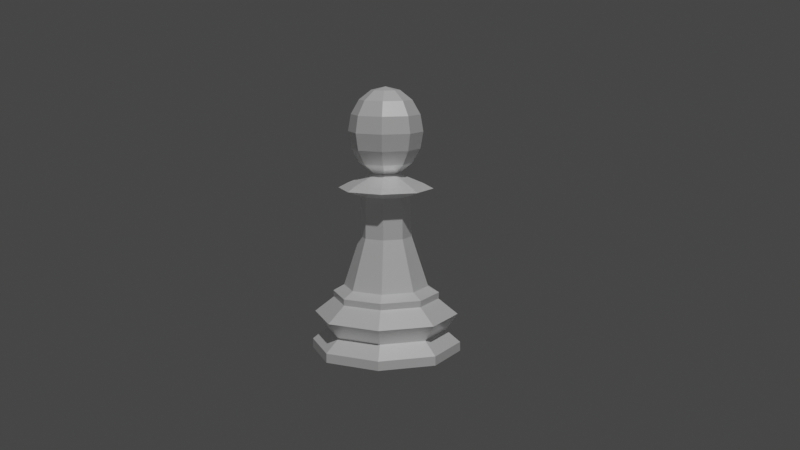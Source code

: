 # Source: Pawn.blend  (saved by Blender 2.93.21; exported with 4.5.12 LTS)
import bpy
from mathutils import Matrix  # noqa: F401  (used for matrix-valued properties, if any)

bpy.ops.wm.read_factory_settings(use_empty=True)
scene = bpy.context.scene
scene.name = 'Scene'

# ---- collections
col_collection = bpy.data.collections.new('Collection'); scene.collection.children.link(col_collection)

# ---- materials (node trees are filled in below, after node groups)
mat_material_001 = bpy.data.materials.new('Material.001')
mat_material_001.use_transparent_shadow = False

# ---- material node trees
mat_material_001.use_nodes = True; mat_material_001.node_tree.nodes.clear()
_N = mat_material_001.node_tree.nodes; _L = mat_material_001.node_tree.links
n0 = _N.new('ShaderNodeBsdfPrincipled'); n0.name = 'Principled BSDF'; n0.location = (10, 300)
n0.distribution = 'GGX'
n0.subsurface_method = 'RANDOM_WALK_SKIN'
n0.inputs[0].default_value = (1.0, 1.0, 1.0, 1.0)
n0.inputs[1].default_value = 0.3945
n0.inputs[2].default_value = 0.344
n0.inputs[3].default_value = 1.45
n0.inputs[27].default_value = (0.0, 0.0, 0.0, 1.0)
n0.inputs[28].default_value = 1.0
n1 = _N.new('ShaderNodeOutputMaterial'); n1.name = 'Material Output'; n1.location = (300, 300)
_L.new(n0.outputs[0], n1.inputs[0])
n1.is_active_output = True

# ---- world
world_world = bpy.data.worlds.new('World'); scene.world = world_world
world_world.use_nodes = True; world_world.node_tree.nodes.clear()
_N = world_world.node_tree.nodes; _L = world_world.node_tree.links
n0 = _N.new('ShaderNodeOutputWorld'); n0.name = 'World Output'; n0.location = (300, 300)
n1 = _N.new('ShaderNodeBackground'); n1.name = 'Background'; n1.location = (10, 300)
n1.inputs[0].default_value = (0.05088, 0.05088, 0.05088, 1.0)
_L.new(n1.outputs[0], n0.inputs[0])
n0.is_active_output = True
world_world.color = (0.05088, 0.05088, 0.05088)
world_world.use_sun_shadow = False
world_world.sun_shadow_jitter_overblur = 0.0

# ---- cameras
cam_camera = bpy.data.cameras.new('Camera')
cam_camera.clip_end = 100.0
cam_camera.ortho_scale = 7.314

# ---- lights
light_light = bpy.data.lights.new('Light', 'POINT')
light_light.transmission_factor = 0.0
light_light.energy = 1000.0
light_light.shadow_soft_size = 0.1
light_light.shadow_maximum_resolution = 0.006
light_light.use_absolute_resolution = True

# ---- meshes
me_cylinder = bpy.data.meshes.new('Cylinder')
me_cylinder.from_pydata([(1.068e-11, 0.01662, -7.561e-09), (5.576e-11, 0.009379, 0.1291), (0.01175, 0.01175, -7.561e-09), (0.006632, 0.006632, 0.1291), (0.01662, -7.477e-10, -7.561e-09), (0.009379, -5.215e-10, 0.1291), (0.01175, -0.01175, -7.561e-09), (0.006632, -0.006632, 0.1291), (-1.442e-09, -0.01662, -7.561e-09), (-7.642e-10, -0.009379, 0.1291), (-0.01175, -0.01175, -7.561e-09), (-0.006632, -0.006632, 0.1291), (-0.01662, 1.768e-10, -7.561e-09), (-0.009379, 3.262e-13, 0.1291), (-0.01175, 0.01175, -7.561e-09), (-0.006632, 0.006632, 0.1291), (0.009453, 0.009453, 0.04176), (0.01337, -5.776e-10, 0.04176), (0.009453, -0.009453, 0.04176), (-1.15e-09, -0.01337, 0.04176), (-0.009453, -0.009453, 0.04176), (-0.01337, 1.659e-10, 0.04176), (-0.009453, 0.009453, 0.04176), (1.871e-11, 0.01337, 0.04176), (0.0113, 0.0113, 0.07432), (0.01597, -7.055e-10, 0.07432), (0.0113, -0.0113, 0.07432), (-1.382e-09, -0.01597, 0.07432), (-0.0113, -0.0113, 0.07432), (-0.01597, 1.822e-10, 0.07432), (-0.0113, 0.0113, 0.07432), (1.434e-11, 0.01597, 0.07432), (0.008286, 0.008286, 0.1042), (0.01172, -5.842e-10, 0.1042), (0.008286, -0.008286, 0.1042), (-9.884e-10, -0.01172, 0.1042), (-0.008286, -0.008286, 0.1042), (-0.01172, 6.771e-11, 0.1042), (-0.008286, 0.008286, 0.1042), (3.601e-11, 0.01172, 0.1042), (0.01173, 0.01173, 0.01775), (0.01659, -7.221e-10, 0.01775), (0.01173, -0.01173, 0.01775), (-1.44e-09, -0.01659, 0.01775), (-0.01173, -0.01173, 0.01775), (-0.01659, 2.012e-10, 0.01775), (-0.01173, 0.01173, 0.01775), (1.07e-11, 0.01659, 0.01775), (4.308e-11, 0.01182, 0.1166), (-0.008355, 0.008355, 0.1166), (-0.01182, 5.475e-11, 0.1166), (-0.008355, -0.008355, 0.1166), (-9.899e-10, -0.01182, 0.1166), (0.008355, -0.008355, 0.1166), (0.01182, -6.027e-10, 0.1166), (0.008355, 0.008355, 0.1166), (-0.003931, 0.003931, 0.3066), (1.079e-09, 0.005559, 0.3066), (0.003931, 0.003931, 0.3066), (0.005559, -4.484e-10, 0.3066), (0.003931, -0.003931, 0.3066), (5.931e-10, -0.005559, 0.3066), (-0.003931, -0.003931, 0.3066), (-0.005559, -1.392e-10, 0.3066), (-0.005792, -0.005792, 0.3314), (5.573e-10, -0.008191, 0.3314), (0.005792, -0.005792, 0.3314), (0.008191, -4.988e-10, 0.3314), (0.005792, 0.005792, 0.3314), (1.273e-09, 0.008191, 0.3314), (-0.005792, 0.005792, 0.3314), (-0.008191, -4.305e-11, 0.3314), (-0.005731, -1.329e-10, 0.2271), (-0.004052, 0.004052, 0.2271), (6.638e-10, 0.005731, 0.2271), (0.004052, 0.004052, 0.2271), (0.005731, -4.517e-10, 0.2271), (0.004052, -0.004052, 0.2271), (1.628e-10, -0.005731, 0.2271), (-0.004052, -0.004052, 0.2271), (-0.007396, -0.007396, 0.3209), (-0.01046, 3.977e-11, 0.3209), (3.005e-10, -0.01046, 0.3209), (0.007396, -0.007396, 0.3209), (0.01046, -5.421e-10, 0.3209), (0.007396, 0.007396, 0.3209), (1.215e-09, 0.01046, 0.3209), (-0.007396, 0.007396, 0.3209), (-0.002087, 0.002087, 0.3493), (-0.002952, -1.562e-10, 0.3493), (-0.002087, -0.002087, 0.3493), (9.618e-10, -0.002952, 0.3493), (0.002087, -0.002087, 0.3493), (0.002952, -3.205e-10, 0.3493), (1.22e-09, 0.002952, 0.3493), (0.002087, 0.002087, 0.3493), (0.002201, 0.002208, 0.5087), (0.004088, 0.004095, 0.4902), (0.005348, 0.005356, 0.4626), (0.005791, 0.005798, 0.43), (0.005348, 0.005356, 0.3973), (0.004088, 0.004095, 0.3697), (0.002201, 0.002208, 0.3512), (0.003123, -1.693e-05, 0.5087), (0.005791, -1.675e-05, 0.4902), (0.007574, -1.663e-05, 0.4626), (0.0082, -1.658e-05, 0.43), (0.007574, -1.663e-05, 0.3973), (0.005791, -1.675e-05, 0.3697), (0.003123, -1.693e-05, 0.3512), (0.002201, -0.002242, 0.5087), (0.004088, -0.004129, 0.4902), (0.005349, -0.005389, 0.4626), (0.005791, -0.005832, 0.43), (0.005349, -0.005389, 0.3973), (0.004088, -0.004129, 0.3697), (0.002201, -0.002242, 0.3512), (-2.378e-05, -0.003164, 0.5087), (-2.36e-05, -0.005832, 0.4902), (-2.348e-05, -0.007615, 0.4626), (-2.344e-05, -0.008241, 0.43), (-2.348e-05, -0.007615, 0.3973), (-2.36e-05, -0.005832, 0.3697), (-2.378e-05, -0.003164, 0.3512), (-0.002249, -0.002243, 0.5087), (-0.004136, -0.004129, 0.4902), (-0.005396, -0.00539, 0.4626), (-0.005839, -0.005832, 0.43), (-0.005396, -0.00539, 0.3973), (-0.004136, -0.004129, 0.3697), (-0.002249, -0.002243, 0.3512), (-2.399e-05, -1.714e-05, 0.5152), (-0.003171, -1.735e-05, 0.5087), (-0.005839, -1.754e-05, 0.4902), (-0.007622, -1.766e-05, 0.4626), (-0.008248, -1.77e-05, 0.43), (-0.007622, -1.766e-05, 0.3973), (-0.005839, -1.754e-05, 0.3697), (-0.003171, -1.735e-05, 0.3512), (-0.002249, 0.002208, 0.5087), (-0.004136, 0.004094, 0.4902), (-0.005397, 0.005355, 0.4626), (-0.005839, 0.005797, 0.43), (-0.005397, 0.005355, 0.3973), (-0.004136, 0.004094, 0.3697), (-0.002249, 0.002208, 0.3512), (-2.421e-05, 0.00313, 0.5087), (-2.439e-05, 0.005798, 0.4902), (-2.451e-05, 0.00758, 0.4626), (-2.455e-05, 0.008206, 0.43), (-2.451e-05, 0.00758, 0.3973), (-2.439e-05, 0.005798, 0.3697), (-2.421e-05, 0.00313, 0.3512)], [], [(24, 32, 33, 25), (25, 33, 34, 26), (26, 34, 35, 27), (27, 35, 36, 28), (28, 36, 37, 29), (29, 37, 38, 30), (71, 64, 90, 89), (30, 38, 39, 31), (0, 2, 4, 6, 8, 10, 12, 14), (30, 31, 23, 22), (29, 30, 22, 21), (28, 29, 21, 20), (27, 28, 20, 19), (26, 27, 19, 18), (25, 26, 18, 17), (24, 25, 17, 16), (31, 24, 16, 23), (0, 47, 40, 2), (40, 41, 4, 2), (41, 42, 6, 4), (42, 43, 8, 6), (43, 44, 10, 8), (44, 45, 12, 10), (45, 46, 14, 12), (46, 47, 0, 14), (47, 23, 16, 40), (40, 16, 17, 41), (41, 17, 18, 42), (42, 18, 19, 43), (43, 19, 20, 44), (44, 20, 21, 45), (45, 21, 22, 46), (46, 22, 23, 47), (31, 39, 32, 24), (50, 49, 38, 37), (51, 50, 37, 36), (52, 51, 36, 35), (53, 52, 35, 34), (54, 53, 34, 33), (55, 54, 33, 32), (48, 55, 32, 39), (49, 48, 39, 38), (15, 1, 48, 49), (1, 3, 55, 48), (3, 5, 54, 55), (5, 7, 53, 54), (7, 9, 52, 53), (9, 11, 51, 52), (11, 13, 50, 51), (13, 15, 49, 50), (72, 79, 62, 63), (73, 72, 63, 56), (74, 73, 56, 57), (75, 74, 57, 58), (76, 75, 58, 59), (77, 76, 59, 60), (78, 77, 60, 61), (79, 78, 61, 62), (81, 80, 64, 71), (87, 81, 71, 70), (86, 87, 70, 69), (85, 86, 69, 68), (84, 85, 68, 67), (83, 84, 67, 66), (82, 83, 66, 65), (80, 82, 65, 64), (13, 11, 79, 72), (15, 13, 72, 73), (1, 15, 73, 74), (3, 1, 74, 75), (5, 3, 75, 76), (7, 5, 76, 77), (9, 7, 77, 78), (11, 9, 78, 79), (63, 62, 80, 81), (56, 63, 81, 87), (57, 56, 87, 86), (58, 57, 86, 85), (59, 58, 85, 84), (60, 59, 84, 83), (61, 60, 83, 82), (62, 61, 82, 80), (70, 71, 89, 88), (69, 70, 88, 94), (68, 69, 94, 95), (67, 68, 95, 93), (66, 67, 93, 92), (65, 66, 92, 91), (64, 65, 91, 90), (152, 102, 95, 94), (99, 98, 105, 106), (97, 96, 103, 104), (102, 101, 108, 109), (100, 99, 106, 107), (98, 97, 104, 105), (96, 131, 103), (101, 100, 107, 108), (109, 108, 115, 116), (107, 106, 113, 114), (105, 104, 111, 112), (103, 131, 110), (108, 107, 114, 115), (106, 105, 112, 113), (104, 103, 110, 111), (110, 131, 117), (115, 114, 121, 122), (113, 112, 119, 120), (111, 110, 117, 118), (116, 115, 122, 123), (114, 113, 120, 121), (112, 111, 118, 119), (122, 121, 128, 129), (120, 119, 126, 127), (118, 117, 124, 125), (123, 122, 129, 130), (121, 120, 127, 128), (119, 118, 125, 126), (117, 131, 124), (130, 129, 137, 138), (128, 127, 135, 136), (126, 125, 133, 134), (124, 131, 132), (129, 128, 136, 137), (127, 126, 134, 135), (125, 124, 132, 133), (136, 135, 142, 143), (134, 133, 140, 141), (132, 131, 139), (137, 136, 143, 144), (135, 134, 141, 142), (133, 132, 139, 140), (138, 137, 144, 145), (144, 143, 150, 151), (142, 141, 148, 149), (140, 139, 146, 147), (145, 144, 151, 152), (143, 142, 149, 150), (141, 140, 147, 148), (139, 131, 146), (149, 148, 98, 99), (147, 146, 96, 97), (152, 151, 101, 102), (150, 149, 99, 100), (148, 147, 97, 98), (146, 131, 96), (151, 150, 100, 101), (102, 109, 93, 95), (109, 116, 92, 93), (116, 123, 91, 92), (123, 130, 90, 91), (130, 138, 89, 90), (138, 145, 88, 89), (145, 152, 94, 88)])
_k = {(0, 2): 0.98824, (1, 3): 1.0, (2, 4): 0.98824, (3, 5): 1.0, (4, 6): 0.98824, (5, 7): 1.0, (6, 8): 0.98824, (7, 9): 1.0, (8, 10): 0.98824, (9, 11): 1.0, (10, 12): 0.98824, (11, 13): 1.0, (12, 14): 0.98824, (13, 15): 1.0, (0, 14): 0.98824, (1, 15): 1.0, (88, 94): 1.0, (88, 89): 1.0, (89, 90): 1.0, (90, 91): 1.0, (91, 92): 1.0, (92, 93): 1.0, (93, 95): 1.0, (94, 95): 1.0}
me_cylinder.attributes.new('crease_edge', 'FLOAT', 'EDGE').data.foreach_set('value', [_k.get((min(e.vertices), max(e.vertices)), 0.0) for e in me_cylinder.edges])
_uv = me_cylinder.uv_layers.new(name='UVMap')
_uv.uv.foreach_set('vector', [0.875, 0.7099, 0.875, 0.9221, 0.75, 0.9221, 0.75, 0.7099, 0.75, 0.7099, 0.75, 0.9221, 0.625, 0.9221, 0.625, 0.7099, 0.625, 0.7099, 0.625, 0.9221, 0.5, 0.9221, 0.5, 0.7099, 0.5, 0.7099, 0.5, 0.9221, 0.375, 0.9221, 0.375, 0.7099, 0.375, 0.7099, 0.375, 0.9221, 0.25, 0.9221, 0.25, 0.7099, 0.25, 0.7099, 0.25, 0.9221, 0.125, 0.9221, 0.125, 0.7099, 0.25, 1.0, 0.375, 1.0, 0.375, 1.0, 0.25, 1.0, 0.125, 0.7099, 0.125, 0.9221, 0.0005222, 0.9221, 0.0006176, 0.7099, 0.75, 0.49, 0.9197, 0.4197, 0.99, 0.25, 0.9197, 0.08029, 0.75, 0.01, 0.5803, 0.08029, 0.51, 0.25, 0.5803, 0.4197, 0.125, 0.7099, 0.0006176, 0.7099, -0.0007556, 0.6822, 0.1249, 0.6822, 0.25, 0.7099, 0.125, 0.7099, 0.1249, 0.6822, 0.25, 0.6822, 0.375, 0.7099, 0.25, 0.7099, 0.25, 0.6822, 0.375, 0.6822, 0.5, 0.7099, 0.375, 0.7099, 0.375, 0.6822, 0.5, 0.6822, 0.625, 0.7099, 0.5, 0.7099, 0.5, 0.6822, 0.625, 0.6822, 0.75, 0.7099, 0.625, 0.7099, 0.625, 0.6822, 0.75, 0.6822, 0.875, 0.7099, 0.75, 0.7099, 0.75, 0.6822, 0.8751, 0.6822, 0.9994, 0.7099, 0.875, 0.7099, 0.8751, 0.6822, 1.001, 0.6822, 1.0, 0.5, 0.999, 0.5967, 0.875, 0.5967, 0.875, 0.5, 0.875, 0.5967, 0.75, 0.5967, 0.75, 0.5, 0.875, 0.5, 0.75, 0.5967, 0.625, 0.5967, 0.625, 0.5, 0.75, 0.5, 0.625, 0.5967, 0.5, 0.5967, 0.5, 0.5, 0.625, 0.5, 0.5, 0.5967, 0.375, 0.5967, 0.375, 0.5, 0.5, 0.5, 0.375, 0.5967, 0.25, 0.5967, 0.25, 0.5, 0.375, 0.5, 0.25, 0.5967, 0.125, 0.5967, 0.125, 0.5, 0.25, 0.5, 0.125, 0.5967, 0.001047, 0.5967, 0.0, 0.5, 0.125, 0.5, 0.999, 0.5967, 1.001, 0.6822, 0.8751, 0.6822, 0.875, 0.5967, 0.875, 0.5967, 0.8751, 0.6822, 0.75, 0.6822, 0.75, 0.5967, 0.75, 0.5967, 0.75, 0.6822, 0.625, 0.6822, 0.625, 0.5967, 0.625, 0.5967, 0.625, 0.6822, 0.5, 0.6822, 0.5, 0.5967, 0.5, 0.5967, 0.5, 0.6822, 0.375, 0.6822, 0.375, 0.5967, 0.375, 0.5967, 0.375, 0.6822, 0.25, 0.6822, 0.25, 0.5967, 0.25, 0.5967, 0.25, 0.6822, 0.1249, 0.6822, 0.125, 0.5967, 0.125, 0.5967, 0.1249, 0.6822, -0.0007556, 0.6822, 0.001047, 0.5967, 0.9994, 0.7099, 0.9995, 0.9221, 0.875, 0.9221, 0.875, 0.7099, 0.25, 0.9406, 0.125, 0.9406, 0.125, 0.9221, 0.25, 0.9221, 0.375, 0.9406, 0.25, 0.9406, 0.25, 0.9221, 0.375, 0.9221, 0.5, 0.9406, 0.375, 0.9406, 0.375, 0.9221, 0.5, 0.9221, 0.625, 0.9406, 0.5, 0.9406, 0.5, 0.9221, 0.625, 0.9221, 0.75, 0.9406, 0.625, 0.9406, 0.625, 0.9221, 0.75, 0.9221, 0.875, 0.9406, 0.75, 0.9406, 0.75, 0.9221, 0.875, 0.9221, 1.002, 0.9406, 0.875, 0.9406, 0.875, 0.9221, 0.9995, 0.9221, 0.125, 0.9406, -0.002113, 0.9406, 0.0005222, 0.9221, 0.125, 0.9221, 0.125, 1.0, 0.0, 1.0, -0.002113, 0.9406, 0.125, 0.9406, 1.0, 1.0, 0.875, 1.0, 0.875, 0.9406, 1.002, 0.9406, 0.875, 1.0, 0.75, 1.0, 0.75, 0.9406, 0.875, 0.9406, 0.75, 1.0, 0.625, 1.0, 0.625, 0.9406, 0.75, 0.9406, 0.625, 1.0, 0.5, 1.0, 0.5, 0.9406, 0.625, 0.9406, 0.5, 1.0, 0.375, 1.0, 0.375, 0.9406, 0.5, 0.9406, 0.375, 1.0, 0.25, 1.0, 0.25, 0.9406, 0.375, 0.9406, 0.25, 1.0, 0.125, 1.0, 0.125, 0.9406, 0.25, 0.9406, 0.25, 1.0, 0.375, 1.0, 0.375, 1.0, 0.25, 1.0, 0.125, 1.0, 0.25, 1.0, 0.25, 1.0, 0.125, 1.0, 0.0, 1.0, 0.125, 1.0, 0.125, 1.0, 0.0, 1.0, 0.875, 1.0, 1.0, 1.0, 1.0, 1.0, 0.875, 1.0, 0.75, 1.0, 0.875, 1.0, 0.875, 1.0, 0.75, 1.0, 0.625, 1.0, 0.75, 1.0, 0.75, 1.0, 0.625, 1.0, 0.5, 1.0, 0.625, 1.0, 0.625, 1.0, 0.5, 1.0, 0.375, 1.0, 0.5, 1.0, 0.5, 1.0, 0.375, 1.0, 0.25, 1.0, 0.375, 1.0, 0.375, 1.0, 0.25, 1.0, 0.125, 1.0, 0.25, 1.0, 0.25, 1.0, 0.125, 1.0, 0.0, 1.0, 0.125, 1.0, 0.125, 1.0, 0.0, 1.0, 0.875, 1.0, 1.0, 1.0, 1.0, 1.0, 0.875, 1.0, 0.75, 1.0, 0.875, 1.0, 0.875, 1.0, 0.75, 1.0, 0.625, 1.0, 0.75, 1.0, 0.75, 1.0, 0.625, 1.0, 0.5, 1.0, 0.625, 1.0, 0.625, 1.0, 0.5, 1.0, 0.375, 1.0, 0.5, 1.0, 0.5, 1.0, 0.375, 1.0, 0.25, 1.0, 0.375, 1.0, 0.375, 1.0, 0.25, 1.0, 0.125, 1.0, 0.25, 1.0, 0.25, 1.0, 0.125, 1.0, 0.0, 1.0, 0.125, 1.0, 0.125, 1.0, 0.0, 1.0, 0.875, 1.0, 1.0, 1.0, 1.0, 1.0, 0.875, 1.0, 0.75, 1.0, 0.875, 1.0, 0.875, 1.0, 0.75, 1.0, 0.625, 1.0, 0.75, 1.0, 0.75, 1.0, 0.625, 1.0, 0.5, 1.0, 0.625, 1.0, 0.625, 1.0, 0.5, 1.0, 0.375, 1.0, 0.5, 1.0, 0.5, 1.0, 0.375, 1.0, 0.25, 1.0, 0.375, 1.0, 0.375, 1.0, 0.25, 1.0, 0.125, 1.0, 0.25, 1.0, 0.25, 1.0, 0.125, 1.0, 0.0, 1.0, 0.125, 1.0, 0.125, 1.0, 0.0, 1.0, 0.875, 1.0, 1.0, 1.0, 1.0, 1.0, 0.875, 1.0, 0.75, 1.0, 0.875, 1.0, 0.875, 1.0, 0.75, 1.0, 0.625, 1.0, 0.75, 1.0, 0.75, 1.0, 0.625, 1.0, 0.5, 1.0, 0.625, 1.0, 0.625, 1.0, 0.5, 1.0, 0.375, 1.0, 0.5, 1.0, 0.5, 1.0, 0.375, 1.0, 0.125, 1.0, 0.25, 1.0, 0.25, 1.0, 0.125, 1.0, 0.0, 1.0, 0.125, 1.0, 0.125, 1.0, 0.0, 1.0, 0.875, 1.0, 1.0, 1.0, 1.0, 1.0, 0.875, 1.0, 0.75, 1.0, 0.875, 1.0, 0.875, 1.0, 0.75, 1.0, 0.625, 1.0, 0.75, 1.0, 0.75, 1.0, 0.625, 1.0, 0.5, 1.0, 0.625, 1.0, 0.625, 1.0, 0.5, 1.0, 0.375, 1.0, 0.5, 1.0, 0.5, 1.0, 0.375, 1.0, 0.875, 0.125, 0.75, 0.125, 0.875, 1.0, 1.0, 1.0, 0.75, 0.5, 0.75, 0.625, 0.625, 0.625, 0.625, 0.5, 0.75, 0.75, 0.75, 0.875, 0.625, 0.875, 0.625, 0.75, 0.75, 0.125, 0.75, 0.25, 0.625, 0.25, 0.625, 0.125, 0.75, 0.375, 0.75, 0.5, 0.625, 0.5, 0.625, 0.375, 0.75, 0.625, 0.75, 0.75, 0.625, 0.75, 0.625, 0.625, 0.75, 0.875, 0.6875, 1.0, 0.625, 0.875, 0.75, 0.25, 0.75, 0.375, 0.625, 0.375, 0.625, 0.25, 0.625, 0.125, 0.625, 0.25, 0.5, 0.25, 0.5, 0.125, 0.625, 0.375, 0.625, 0.5, 0.5, 0.5, 0.5, 0.375, 0.625, 0.625, 0.625, 0.75, 0.5, 0.75, 0.5, 0.625, 0.625, 0.875, 0.5625, 1.0, 0.5, 0.875, 0.625, 0.25, 0.625, 0.375, 0.5, 0.375, 0.5, 0.25, 0.625, 0.5, 0.625, 0.625, 0.5, 0.625, 0.5, 0.5, 0.625, 0.75, 0.625, 0.875, 0.5, 0.875, 0.5, 0.75, 0.5, 0.875, 0.4375, 1.0, 0.375, 0.875, 0.5, 0.25, 0.5, 0.375, 0.375, 0.375, 0.375, 0.25, 0.5, 0.5, 0.5, 0.625, 0.375, 0.625, 0.375, 0.5, 0.5, 0.75, 0.5, 0.875, 0.375, 0.875, 0.375, 0.75, 0.5, 0.125, 0.5, 0.25, 0.375, 0.25, 0.375, 0.125, 0.5, 0.375, 0.5, 0.5, 0.375, 0.5, 0.375, 0.375, 0.5, 0.625, 0.5, 0.75, 0.375, 0.75, 0.375, 0.625, 0.375, 0.25, 0.375, 0.375, 0.25, 0.375, 0.25, 0.25, 0.375, 0.5, 0.375, 0.625, 0.25, 0.625, 0.25, 0.5, 0.375, 0.75, 0.375, 0.875, 0.25, 0.875, 0.25, 0.75, 0.375, 0.125, 0.375, 0.25, 0.25, 0.25, 0.25, 0.125, 0.375, 0.375, 0.375, 0.5, 0.25, 0.5, 0.25, 0.375, 0.375, 0.625, 0.375, 0.75, 0.25, 0.75, 0.25, 0.625, 0.375, 0.875, 0.3125, 1.0, 0.25, 0.875, 0.25, 0.125, 0.25, 0.25, 0.125, 0.25, 0.125, 0.125, 0.25, 0.375, 0.25, 0.5, 0.125, 0.5, 0.125, 0.375, 0.25, 0.625, 0.25, 0.75, 0.125, 0.75, 0.125, 0.625, 0.25, 0.875, 0.1875, 1.0, 0.125, 0.875, 0.25, 0.25, 0.25, 0.375, 0.125, 0.375, 0.125, 0.25, 0.25, 0.5, 0.25, 0.625, 0.125, 0.625, 0.125, 0.5, 0.25, 0.75, 0.25, 0.875, 0.125, 0.875, 0.125, 0.75, 0.125, 0.375, 0.125, 0.5, 0.0, 0.5, 0.0, 0.375, 0.125, 0.625, 0.125, 0.75, 0.0, 0.75, 0.0, 0.625, 0.125, 0.875, 0.0625, 1.0, 0.0, 0.875, 0.125, 0.25, 0.125, 0.375, 0.0, 0.375, 0.0, 0.25, 0.125, 0.5, 0.125, 0.625, 0.0, 0.625, 0.0, 0.5, 0.125, 0.75, 0.125, 0.875, 0.0, 0.875, 0.0, 0.75, 0.125, 0.125, 0.125, 0.25, 0.0, 0.25, 0.0, 0.125, 1.0, 0.25, 1.0, 0.375, 0.875, 0.375, 0.875, 0.25, 1.0, 0.5, 1.0, 0.625, 0.875, 0.625, 0.875, 0.5, 1.0, 0.75, 1.0, 0.875, 0.875, 0.875, 0.875, 0.75, 1.0, 0.125, 1.0, 0.25, 0.875, 0.25, 0.875, 0.125, 1.0, 0.375, 1.0, 0.5, 0.875, 0.5, 0.875, 0.375, 1.0, 0.625, 1.0, 0.75, 0.875, 0.75, 0.875, 0.625, 1.0, 0.875, 0.9375, 1.0, 0.875, 0.875, 0.875, 0.5, 0.875, 0.625, 0.75, 0.625, 0.75, 0.5, 0.875, 0.75, 0.875, 0.875, 0.75, 0.875, 0.75, 0.75, 0.875, 0.125, 0.875, 0.25, 0.75, 0.25, 0.75, 0.125, 0.875, 0.375, 0.875, 0.5, 0.75, 0.5, 0.75, 0.375, 0.875, 0.625, 0.875, 0.75, 0.75, 0.75, 0.75, 0.625, 0.875, 0.875, 0.8125, 1.0, 0.75, 0.875, 0.875, 0.25, 0.875, 0.375, 0.75, 0.375, 0.75, 0.25, 0.75, 0.125, 0.625, 0.125, 0.75, 1.0, 0.875, 1.0, 0.625, 0.125, 0.5, 0.125, 0.625, 1.0, 0.75, 1.0, 0.5, 0.125, 0.375, 0.125, 0.5, 1.0, 0.625, 1.0, 0.375, 0.125, 0.25, 0.125, 0.375, 1.0, 0.5, 1.0, 0.25, 0.125, 0.125, 0.125, 0.25, 1.0, 0.375, 1.0, 0.125, 0.125, 0.0, 0.125, 0.125, 1.0, 0.25, 1.0, 1.0, 0.125, 0.875, 0.125, 0.0, 1.0, 0.125, 1.0])
me_cylinder.materials.append(mat_material_001)
me_cylinder.use_remesh_fix_poles = True
me_cylinder.use_remesh_preserve_attributes = False
me_cylinder.update()

# ---- objects
ob_light = bpy.data.objects.new('Light', light_light)
ob_camera = bpy.data.objects.new('Camera', cam_camera)
ob_piecebase = bpy.data.objects.new('PieceBase', me_cylinder)
ob_pawnreference = bpy.data.objects.new('PawnReference', None)

# ---- transforms, parenting, visibility, modifiers, constraints
ob_light.location = (4.076, 1.005, 5.904)
ob_light.rotation_euler = (0.6503, 0.05522, 1.866)
ob_light.lock_rotations_4d = False
ob_light.empty_display_type = 'ARROWS'
ob_light.color = (0.0, 0.0, 0.0, 0.0)
ob_light.lineart.crease_threshold = 0.0
ob_camera.location = (0.2452, 0.02463, 0.07211)
ob_camera.rotation_euler = (1.397, -1.548e-05, 1.658)
ob_camera.lock_rotations_4d = False
ob_camera.empty_display_type = 'ARROWS'
ob_camera.color = (0.0, 0.0, 0.0, 0.0)
ob_camera.display_type = 'WIRE'
ob_camera.lineart.crease_threshold = 0.0
ob_piecebase.location = (0.0, 0.0, 0.0)
ob_piecebase.scale = (1.021, 1.021, 0.1162)
ob_pawnreference.location = (0.0, -6.643e-05, 0.03138)
ob_pawnreference.rotation_euler = (1.571, -0.0, 1.571)
ob_pawnreference.scale = (0.01182, 0.01327, 0.01182)
ob_pawnreference.empty_display_type = 'IMAGE'
ob_pawnreference.empty_display_size = 5.0
ob_pawnreference.use_empty_image_alpha = True
ob_pawnreference.color = (1.0, 1.0, 1.0, 0.5372)
ob_pawnreference.show_in_front = True

# ---- collection membership
col_collection.objects.link(ob_light)
col_collection.objects.link(ob_camera)
col_collection.objects.link(ob_piecebase)
col_collection.objects.link(ob_pawnreference)

# ---- scene / render settings (as saved in the file)
scene.camera = ob_camera
scene.frame_start = 1; scene.frame_end = 250; scene.frame_set(1)
scene.render.engine = 'BLENDER_EEVEE_NEXT'
scene.cycles.use_denoising = False
scene.cycles.samples = 128
scene.cycles.sampling_pattern = 'TABULATED_SOBOL'
scene.cycles.use_adaptive_sampling = False
scene.cycles.use_light_tree = False
scene.view_settings.view_transform = 'Filmic'
bpy.context.view_layer.update()
